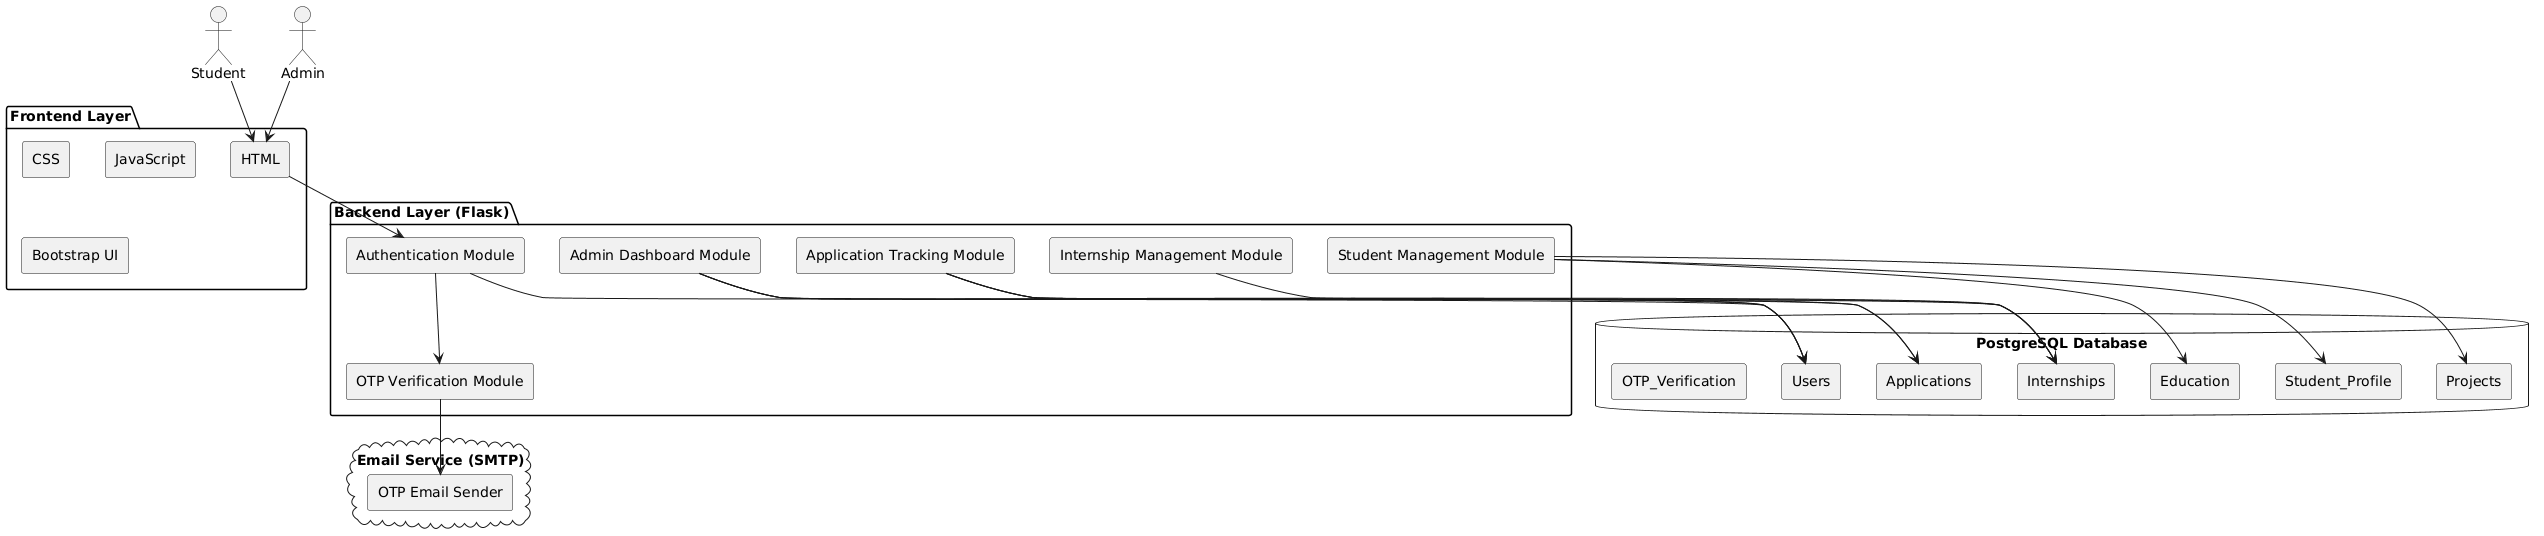

The diagram above was rendered by PlantUML. Its source (embedded in the PNG):
@startuml
skinparam componentStyle rectangle

actor Student
actor Admin

package "Frontend Layer" {
    [HTML]
    [CSS]
    [JavaScript]
    [Bootstrap UI]
}

package "Backend Layer (Flask)" {
    [Authentication Module]
    [OTP Verification Module]
    [Student Management Module]
    [Internship Management Module]
    [Application Tracking Module]
    [Admin Dashboard Module]
}

database "PostgreSQL Database" {
    [Users]
    [Student_Profile]
    [Education]
    [Projects]
    [Internships]
    [Applications]
    [OTP_Verification]
}

cloud "Email Service (SMTP)" {
    [OTP Email Sender]
}

Student --> [HTML]
Admin --> [HTML]

[HTML] --> [Authentication Module]

[Authentication Module] --> [OTP Verification Module]
[OTP Verification Module] --> [OTP Email Sender]

[Authentication Module] --> [Users]

[Student Management Module] --> [Student_Profile]
[Student Management Module] --> [Education]
[Student Management Module] --> [Projects]

[Internship Management Module] --> [Internships]

[Application Tracking Module] --> [Applications]
[Application Tracking Module] --> [Internships]
[Application Tracking Module] --> [Users]

[Admin Dashboard Module] --> [Applications]
[Admin Dashboard Module] --> [Users]
[Admin Dashboard Module] --> [Internships]
@enduml